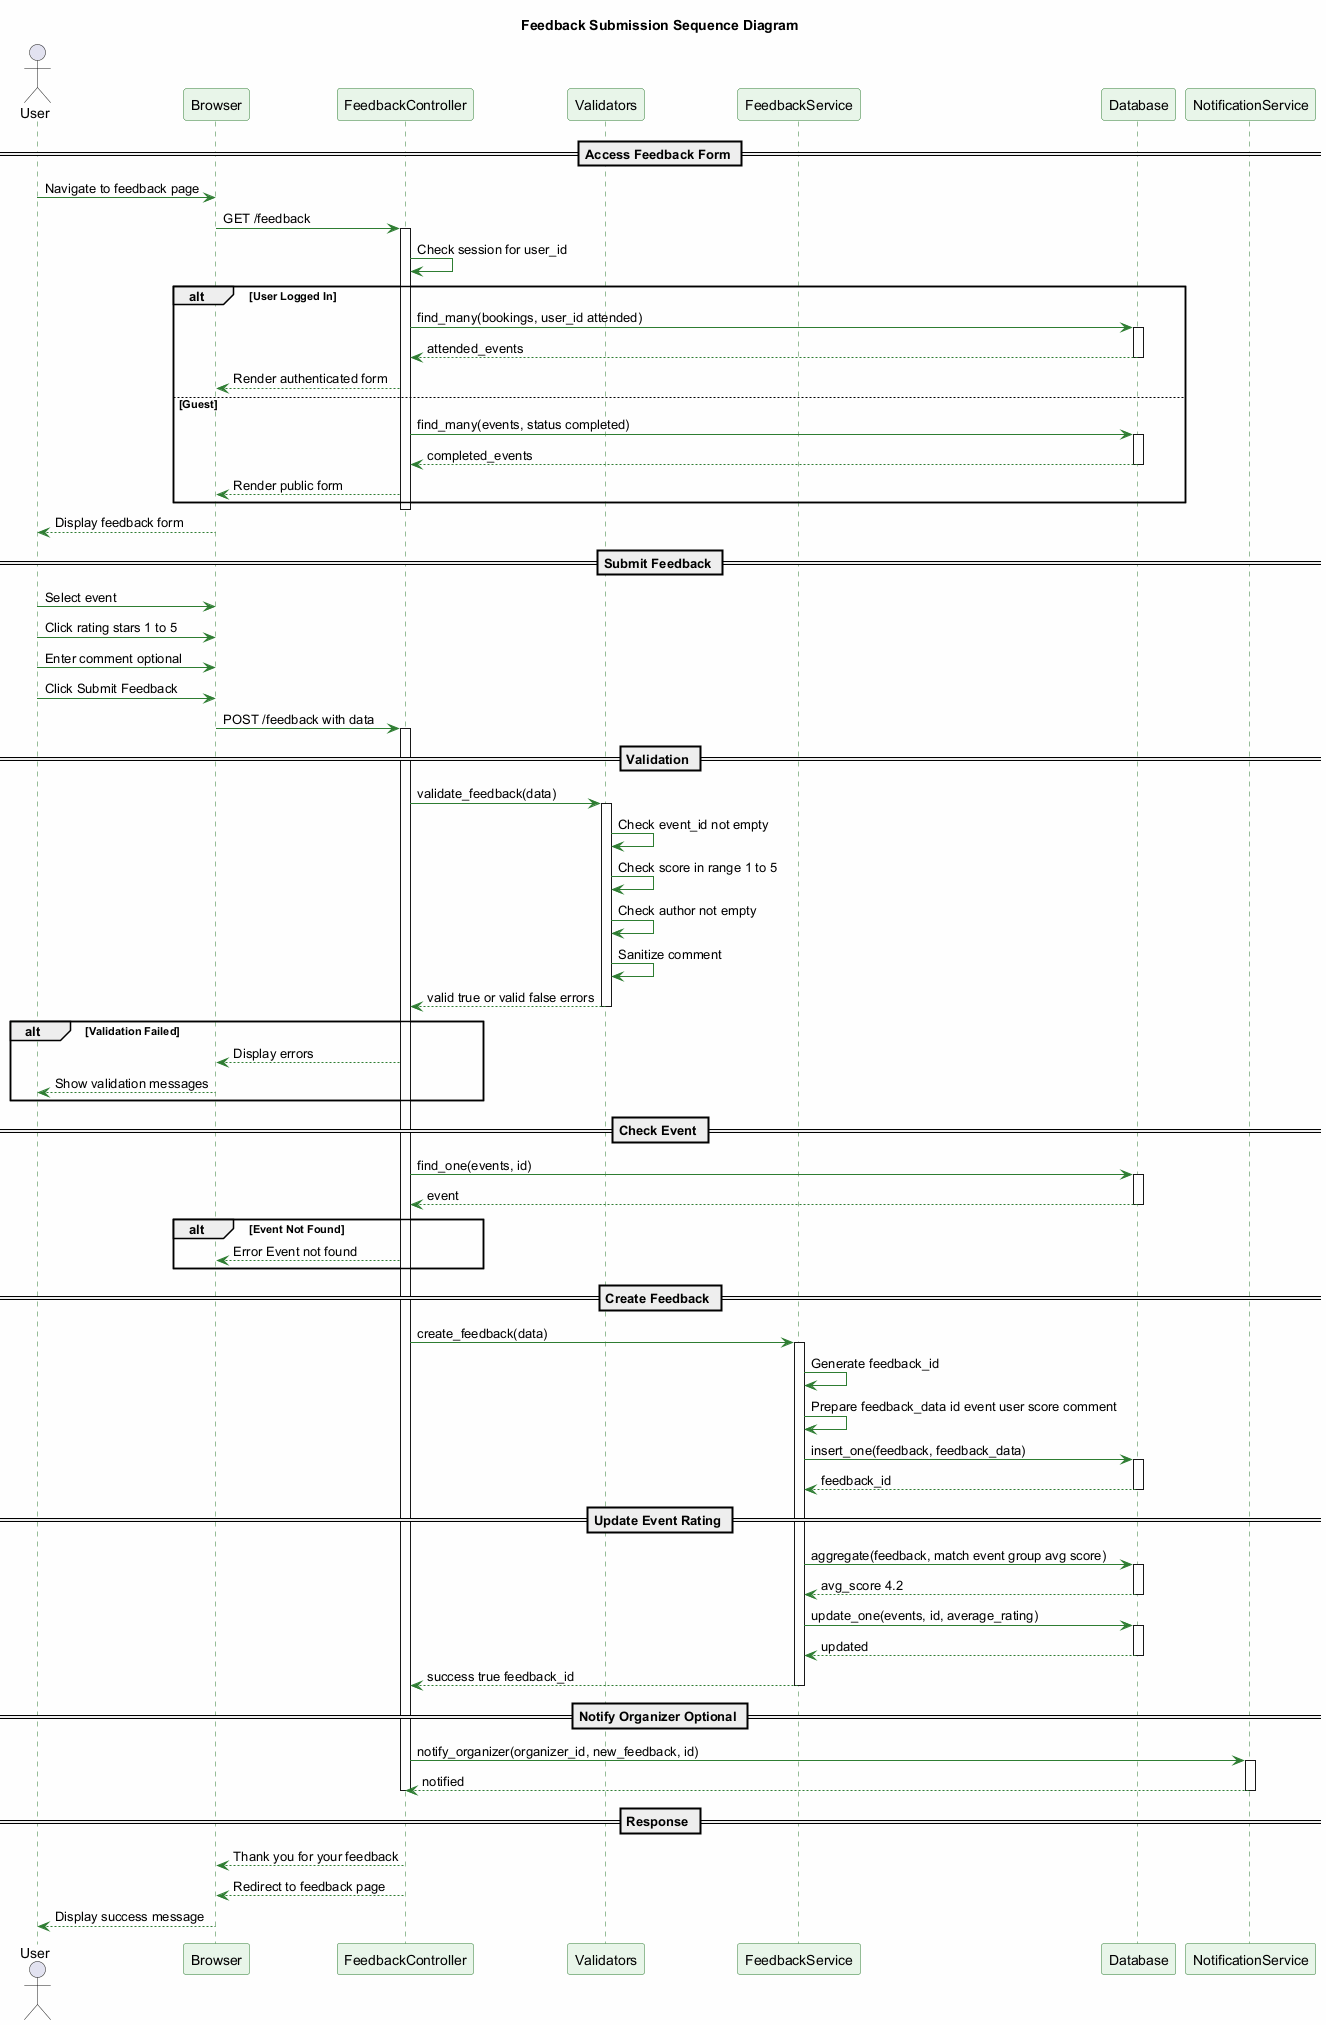

The diagram above was rendered by PlantUML. Its source (embedded in the PNG):
@startuml Feedback_Submission_Sequence
'==============================================================================
' DIAGRAM: Feedback Submission Sequence Diagram
' PURPOSE: Shows object interactions during feedback submission
' INCLUDES: Both public and authenticated feedback paths
'==============================================================================

skinparam backgroundColor #FEFEFE
skinparam sequenceArrowColor #2E7D32
skinparam sequenceLifeLineBorderColor #2E7D32
skinparam sequenceParticipantBackgroundColor #E8F5E9
skinparam sequenceParticipantBorderColor #2E7D32

title Feedback Submission Sequence Diagram

actor "User" as User
participant "Browser" as Browser
participant "FeedbackController" as FBC
participant "Validators" as Valid
participant "FeedbackService" as FBS
participant "Database" as DB
participant "NotificationService" as Notify

== Access Feedback Form ==

User -> Browser: Navigate to feedback page
Browser -> FBC: GET /feedback

activate FBC

FBC -> FBC: Check session for user_id

alt User Logged In
    FBC -> DB: find_many(bookings, user_id attended)
    activate DB
    DB --> FBC: attended_events
    deactivate DB
    FBC --> Browser: Render authenticated form
else Guest
    FBC -> DB: find_many(events, status completed)
    activate DB
    DB --> FBC: completed_events
    deactivate DB
    FBC --> Browser: Render public form
end

deactivate FBC
Browser --> User: Display feedback form

== Submit Feedback ==

User -> Browser: Select event
User -> Browser: Click rating stars 1 to 5
User -> Browser: Enter comment optional
User -> Browser: Click Submit Feedback

Browser -> FBC: POST /feedback with data

activate FBC

== Validation ==

FBC -> Valid: validate_feedback(data)
activate Valid

Valid -> Valid: Check event_id not empty
Valid -> Valid: Check score in range 1 to 5
Valid -> Valid: Check author not empty
Valid -> Valid: Sanitize comment

Valid --> FBC: valid true or valid false errors
deactivate Valid

alt Validation Failed
    FBC --> Browser: Display errors
    Browser --> User: Show validation messages
end

== Check Event ==

FBC -> DB: find_one(events, id)
activate DB
DB --> FBC: event
deactivate DB

alt Event Not Found
    FBC --> Browser: Error Event not found
end

== Create Feedback ==

FBC -> FBS: create_feedback(data)
activate FBS

FBS -> FBS: Generate feedback_id

FBS -> FBS: Prepare feedback_data id event user score comment

FBS -> DB: insert_one(feedback, feedback_data)
activate DB
DB --> FBS: feedback_id
deactivate DB

== Update Event Rating ==

FBS -> DB: aggregate(feedback, match event group avg score)
activate DB
DB --> FBS: avg_score 4.2
deactivate DB

FBS -> DB: update_one(events, id, average_rating)
activate DB
DB --> FBS: updated
deactivate DB

FBS --> FBC: success true feedback_id
deactivate FBS

== Notify Organizer Optional ==

FBC -> Notify: notify_organizer(organizer_id, new_feedback, id)
activate Notify
Notify --> FBC: notified
deactivate Notify

deactivate FBC

== Response ==

FBC --> Browser: Thank you for your feedback
FBC --> Browser: Redirect to feedback page
Browser --> User: Display success message

@enduml